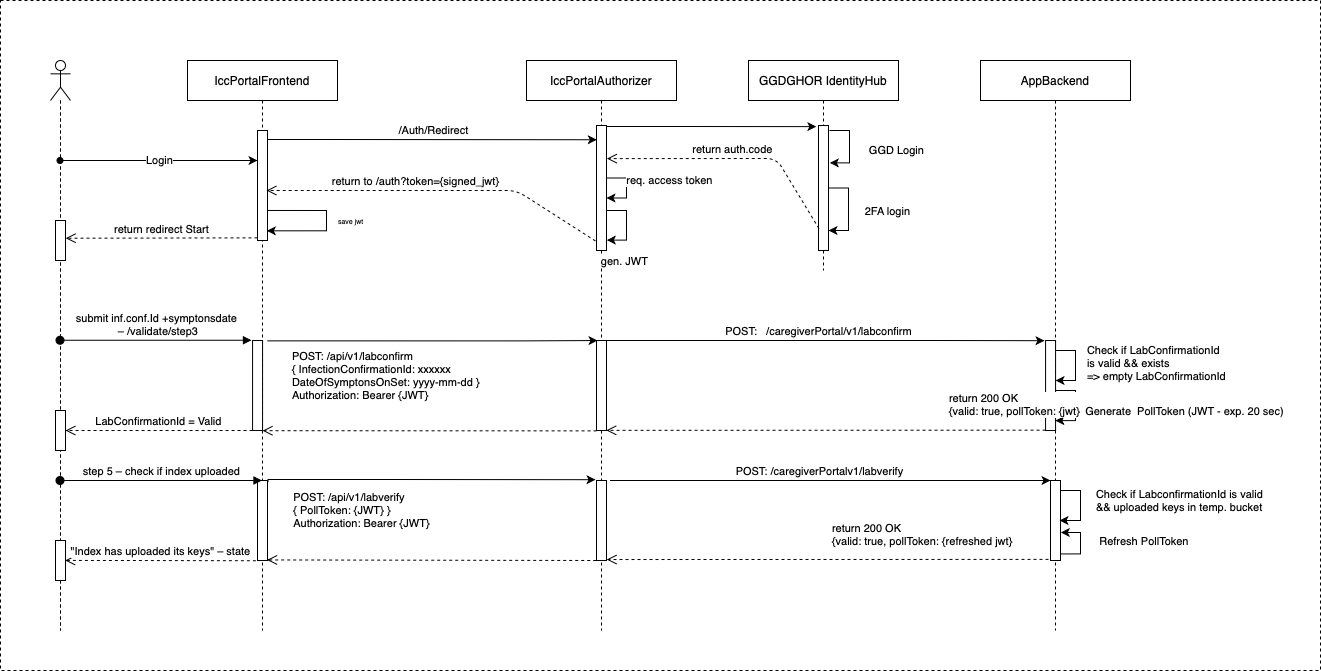

The diagram above was exported from draw.io. Its source (the exported page's mxGraphModel, read from the mxfile embedded in the PNG):
<mxGraphModel dx="2253" dy="914" grid="1" gridSize="10" guides="1" tooltips="1" connect="1" arrows="1" fold="1" page="1" pageScale="1" pageWidth="827" pageHeight="1169" math="0" shadow="0">
  <root>
    <mxCell id="0" />
    <mxCell id="1" parent="0" />
    <mxCell id="2" value="" style="rounded=0;whiteSpace=wrap;html=1;dashed=1;" vertex="1" parent="1">
      <mxGeometry x="910" y="210" width="1320" height="670" as="geometry" />
    </mxCell>
    <mxCell id="3" value="IccPortalFrontend" style="shape=umlLifeline;perimeter=lifelinePerimeter;whiteSpace=wrap;html=1;container=1;collapsible=0;recursiveResize=0;outlineConnect=0;" vertex="1" parent="1">
      <mxGeometry x="1097" y="270" width="150" height="570" as="geometry" />
    </mxCell>
    <mxCell id="4" value="" style="html=1;points=[];perimeter=orthogonalPerimeter;" vertex="1" parent="3">
      <mxGeometry x="65.07" y="280.02" width="10" height="90" as="geometry" />
    </mxCell>
    <mxCell id="5" value="" style="html=1;points=[];perimeter=orthogonalPerimeter;rounded=0;align=left;" vertex="1" parent="3">
      <mxGeometry x="70" y="70" width="10" height="110" as="geometry" />
    </mxCell>
    <mxCell id="6" value="&lt;font style=&quot;font-size: 7px&quot;&gt;save jwt&amp;nbsp;&lt;br&gt;&lt;/font&gt;" style="edgeStyle=orthogonalEdgeStyle;rounded=0;orthogonalLoop=1;jettySize=auto;html=1;entryX=0.933;entryY=0.912;entryDx=0;entryDy=0;entryPerimeter=0;startArrow=none;startFill=0;exitX=0.983;exitY=0.727;exitDx=0;exitDy=0;exitPerimeter=0;align=left;" edge="1" parent="3" source="5" target="5">
      <mxGeometry x="-0.1495" y="-14" relative="1" as="geometry">
        <Array as="points">
          <mxPoint x="139" y="150" />
          <mxPoint x="139" y="170" />
        </Array>
        <mxPoint x="24" y="10" as="offset" />
      </mxGeometry>
    </mxCell>
    <mxCell id="7" value="" style="html=1;points=[];perimeter=orthogonalPerimeter;" vertex="1" parent="3">
      <mxGeometry x="70" y="420" width="10" height="80" as="geometry" />
    </mxCell>
    <mxCell id="8" value="IccPortalAuthorizer" style="shape=umlLifeline;perimeter=lifelinePerimeter;whiteSpace=wrap;html=1;container=1;collapsible=0;recursiveResize=0;outlineConnect=0;" vertex="1" parent="1">
      <mxGeometry x="1436" y="270" width="150" height="570" as="geometry" />
    </mxCell>
    <mxCell id="9" value="" style="html=1;points=[];perimeter=orthogonalPerimeter;" vertex="1" parent="8">
      <mxGeometry x="70" y="280.02" width="10" height="90" as="geometry" />
    </mxCell>
    <mxCell id="10" value="" style="html=1;points=[];perimeter=orthogonalPerimeter;rounded=0;align=center;" vertex="1" parent="8">
      <mxGeometry x="70" y="65" width="10" height="125" as="geometry" />
    </mxCell>
    <mxCell id="11" style="edgeStyle=orthogonalEdgeStyle;rounded=0;orthogonalLoop=1;jettySize=auto;html=1;startArrow=none;startFill=0;elbow=horizontal;" edge="1" parent="8" source="10" target="10">
      <mxGeometry relative="1" as="geometry" />
    </mxCell>
    <mxCell id="12" value="req. access token" style="edgeLabel;html=1;align=center;verticalAlign=middle;resizable=0;points=[];" vertex="1" connectable="0" parent="11">
      <mxGeometry x="-0.3441" y="-8" relative="1" as="geometry">
        <mxPoint x="50.32" y="2" as="offset" />
      </mxGeometry>
    </mxCell>
    <mxCell id="13" value="gen. JWT" style="edgeStyle=orthogonalEdgeStyle;rounded=0;orthogonalLoop=1;jettySize=auto;html=1;entryX=1.033;entryY=0.917;entryDx=0;entryDy=0;entryPerimeter=0;startArrow=none;startFill=0;" edge="1" parent="8" source="10" target="10">
      <mxGeometry x="0.4269" y="-32" relative="1" as="geometry">
        <Array as="points">
          <mxPoint x="100" y="150" />
          <mxPoint x="100" y="180" />
          <mxPoint x="80" y="180" />
        </Array>
        <mxPoint x="30" y="22" as="offset" />
      </mxGeometry>
    </mxCell>
    <mxCell id="14" value="" style="html=1;points=[];perimeter=orthogonalPerimeter;" vertex="1" parent="8">
      <mxGeometry x="70" y="420" width="10" height="80" as="geometry" />
    </mxCell>
    <mxCell id="15" value="AppBackend" style="shape=umlLifeline;perimeter=lifelinePerimeter;whiteSpace=wrap;html=1;container=1;collapsible=0;recursiveResize=0;outlineConnect=0;" vertex="1" parent="1">
      <mxGeometry x="1890" y="270" width="150" height="570" as="geometry" />
    </mxCell>
    <mxCell id="16" value="" style="html=1;points=[];perimeter=orthogonalPerimeter;" vertex="1" parent="15">
      <mxGeometry x="65.07" y="280.02" width="10" height="90" as="geometry" />
    </mxCell>
    <mxCell id="17" style="edgeStyle=orthogonalEdgeStyle;rounded=0;orthogonalLoop=1;jettySize=auto;html=1;elbow=horizontal;" edge="1" parent="15" source="16" target="16">
      <mxGeometry relative="1" as="geometry">
        <Array as="points">
          <mxPoint x="95" y="290" />
          <mxPoint x="95" y="320" />
        </Array>
      </mxGeometry>
    </mxCell>
    <mxCell id="18" value="Check if LabConfirmationId &lt;br&gt;is valid &amp;amp;&amp;amp; exists&lt;br&gt;=&amp;gt; empty LabConfirmationId" style="edgeLabel;html=1;align=left;verticalAlign=middle;resizable=0;points=[];" vertex="1" connectable="0" parent="17">
      <mxGeometry x="-0.315" y="-2" relative="1" as="geometry">
        <mxPoint x="12.400000000000006" y="8" as="offset" />
      </mxGeometry>
    </mxCell>
    <mxCell id="19" value="" style="html=1;points=[];perimeter=orthogonalPerimeter;" vertex="1" parent="15">
      <mxGeometry x="70" y="420" width="10" height="80" as="geometry" />
    </mxCell>
    <mxCell id="20" value="Check if LabconfirmationId is valid &lt;br&gt;&amp;amp;&amp;amp; uploaded keys in temp. bucket" style="edgeStyle=orthogonalEdgeStyle;rounded=0;orthogonalLoop=1;jettySize=auto;html=1;align=left;" edge="1" parent="15" source="19">
      <mxGeometry x="-0.4366" y="-17" relative="1" as="geometry">
        <mxPoint x="79" y="460" as="targetPoint" />
        <Array as="points">
          <mxPoint x="100" y="430" />
          <mxPoint x="100" y="460" />
        </Array>
        <mxPoint x="31" y="10" as="offset" />
      </mxGeometry>
    </mxCell>
    <mxCell id="21" style="edgeStyle=orthogonalEdgeStyle;rounded=0;orthogonalLoop=1;jettySize=auto;html=1;entryX=0.976;entryY=0.89;entryDx=0;entryDy=0;entryPerimeter=0;" edge="1" parent="15" source="16" target="16">
      <mxGeometry relative="1" as="geometry">
        <Array as="points">
          <mxPoint x="95" y="330" />
          <mxPoint x="95" y="360" />
          <mxPoint x="75" y="360" />
        </Array>
      </mxGeometry>
    </mxCell>
    <mxCell id="22" value="Generate&amp;nbsp; PollToken (JWT - exp. 20 sec)" style="edgeLabel;html=1;align=center;verticalAlign=middle;resizable=0;points=[];" vertex="1" connectable="0" parent="21">
      <mxGeometry x="-0.039" y="1" relative="1" as="geometry">
        <mxPoint x="107.99" y="6.15" as="offset" />
      </mxGeometry>
    </mxCell>
    <mxCell id="23" style="edgeStyle=orthogonalEdgeStyle;rounded=0;orthogonalLoop=1;jettySize=auto;html=1;entryX=1.032;entryY=0.65;entryDx=0;entryDy=0;entryPerimeter=0;exitX=1.039;exitY=0.918;exitDx=0;exitDy=0;exitPerimeter=0;" edge="1" parent="15" source="19" target="19">
      <mxGeometry relative="1" as="geometry">
        <Array as="points">
          <mxPoint x="100" y="493" />
          <mxPoint x="100" y="472" />
        </Array>
      </mxGeometry>
    </mxCell>
    <mxCell id="24" value="Refresh PollToken&amp;nbsp;" style="edgeLabel;html=1;align=center;verticalAlign=middle;resizable=0;points=[];" vertex="1" connectable="0" parent="23">
      <mxGeometry x="0.2001" relative="1" as="geometry">
        <mxPoint x="64" y="3.5" as="offset" />
      </mxGeometry>
    </mxCell>
    <mxCell id="25" value="" style="shape=umlLifeline;participant=umlActor;perimeter=lifelinePerimeter;whiteSpace=wrap;html=1;container=1;collapsible=0;recursiveResize=0;verticalAlign=top;spacingTop=36;labelBackgroundColor=#ffffff;outlineConnect=0;" vertex="1" parent="1">
      <mxGeometry x="960" y="270" width="20" height="570" as="geometry" />
    </mxCell>
    <mxCell id="26" value="" style="html=1;points=[];perimeter=orthogonalPerimeter;rounded=0;align=left;" vertex="1" parent="25">
      <mxGeometry x="5" y="350" width="10" height="40" as="geometry" />
    </mxCell>
    <mxCell id="27" value="" style="html=1;points=[];perimeter=orthogonalPerimeter;rounded=0;align=center;" vertex="1" parent="25">
      <mxGeometry x="5" y="160" width="10" height="40" as="geometry" />
    </mxCell>
    <mxCell id="28" value="" style="html=1;points=[];perimeter=orthogonalPerimeter;sketch=0;strokeColor=#000000;gradientColor=none;" vertex="1" parent="25">
      <mxGeometry x="5" y="480" width="10" height="40" as="geometry" />
    </mxCell>
    <mxCell id="29" value="submit inf.conf.Id +symptonsdate&lt;br&gt;&amp;nbsp;– /validate/step3" style="html=1;verticalAlign=bottom;startArrow=oval;startFill=1;endArrow=block;startSize=8;entryX=-0.111;entryY=-0.003;entryDx=0;entryDy=0;entryPerimeter=0;" edge="1" source="25" target="4" parent="1">
      <mxGeometry width="60" relative="1" as="geometry">
        <mxPoint x="974.9985714285714" y="549.75" as="sourcePoint" />
        <mxPoint x="1085.0700000000002" y="590.02" as="targetPoint" />
      </mxGeometry>
    </mxCell>
    <mxCell id="30" style="edgeStyle=orthogonalEdgeStyle;rounded=0;orthogonalLoop=1;jettySize=auto;html=1;fillColor=#b0e3e6;strokeWidth=1;entryX=-0.107;entryY=0.002;entryDx=0;entryDy=0;entryPerimeter=0;" edge="1" target="16" parent="1">
      <mxGeometry relative="1" as="geometry">
        <Array as="points">
          <mxPoint x="1850" y="550" />
          <mxPoint x="1850" y="550" />
        </Array>
        <mxPoint x="1515" y="550" as="sourcePoint" />
        <mxPoint x="1950" y="550" as="targetPoint" />
      </mxGeometry>
    </mxCell>
    <mxCell id="31" value="POST:&amp;nbsp;&amp;nbsp;&lt;span style=&quot;text-align: left&quot;&gt;&amp;nbsp;/caregiverPortal/v1/labconfirm&lt;/span&gt;" style="edgeLabel;html=1;align=center;verticalAlign=middle;resizable=0;points=[];" vertex="1" connectable="0" parent="30">
      <mxGeometry x="-0.0931" y="3" relative="1" as="geometry">
        <mxPoint x="13.950000000000017" y="-7" as="offset" />
      </mxGeometry>
    </mxCell>
    <mxCell id="32" value="return 200 OK&lt;br&gt;{valid: true, pollToken: {jwt}" style="html=1;verticalAlign=bottom;endArrow=open;dashed=1;endSize=8;entryX=0.98;entryY=0.998;entryDx=0;entryDy=0;entryPerimeter=0;exitX=-0.002;exitY=0.996;exitDx=0;exitDy=0;exitPerimeter=0;align=left;" edge="1" source="16" target="9" parent="1">
      <mxGeometry x="-0.553" y="-10" relative="1" as="geometry">
        <mxPoint x="1946.07" y="630.02" as="sourcePoint" />
        <mxPoint x="1825.07" y="620.02" as="targetPoint" />
        <mxPoint as="offset" />
      </mxGeometry>
    </mxCell>
    <mxCell id="33" value="" style="html=1;verticalAlign=bottom;endArrow=open;dashed=1;endSize=8;exitX=0.006;exitY=1.004;exitDx=0;exitDy=0;exitPerimeter=0;entryX=1.003;entryY=1.002;entryDx=0;entryDy=0;entryPerimeter=0;" edge="1" source="9" target="4" parent="1">
      <mxGeometry x="-0.0056" y="20" relative="1" as="geometry">
        <mxPoint x="1459.0700000000002" y="621.22" as="sourcePoint" />
        <mxPoint x="1225.07" y="620.02" as="targetPoint" />
        <mxPoint as="offset" />
      </mxGeometry>
    </mxCell>
    <mxCell id="34" value="LabConfirmationId = Valid" style="html=1;verticalAlign=bottom;endArrow=open;dashed=1;endSize=8;exitX=0;exitY=1;exitDx=0;exitDy=0;exitPerimeter=0;" edge="1" source="4" target="26" parent="1">
      <mxGeometry relative="1" as="geometry">
        <mxPoint x="1115.0700000000002" y="630.02" as="sourcePoint" />
        <mxPoint x="990" y="640" as="targetPoint" />
      </mxGeometry>
    </mxCell>
    <mxCell id="35" value="Login" style="edgeStyle=orthogonalEdgeStyle;rounded=0;orthogonalLoop=1;jettySize=auto;html=1;startArrow=oval;startFill=1;" edge="1" source="25" target="5" parent="1">
      <mxGeometry relative="1" as="geometry">
        <mxPoint x="1056" y="380.0000000000001" as="targetPoint" />
        <mxPoint x="985" y="380" as="sourcePoint" />
        <Array as="points">
          <mxPoint x="1106" y="370" />
          <mxPoint x="1106" y="370" />
        </Array>
      </mxGeometry>
    </mxCell>
    <mxCell id="36" style="edgeStyle=orthogonalEdgeStyle;rounded=0;orthogonalLoop=1;jettySize=auto;html=1;startArrow=none;startFill=0;entryX=0.032;entryY=0.114;entryDx=0;entryDy=0;entryPerimeter=0;" edge="1" source="5" target="10" parent="1">
      <mxGeometry relative="1" as="geometry">
        <Array as="points">
          <mxPoint x="1236" y="349" />
          <mxPoint x="1236" y="349" />
        </Array>
      </mxGeometry>
    </mxCell>
    <mxCell id="37" value="/Auth/Redirect" style="edgeLabel;html=1;align=center;verticalAlign=middle;resizable=0;points=[];" vertex="1" connectable="0" parent="36">
      <mxGeometry x="0.4933" y="-62" relative="1" as="geometry">
        <mxPoint x="-80.14" y="-72.03" as="offset" />
      </mxGeometry>
    </mxCell>
    <mxCell id="38" value="GGDGHOR IdentityHub" style="shape=umlLifeline;perimeter=lifelinePerimeter;whiteSpace=wrap;html=1;container=1;collapsible=0;recursiveResize=0;outlineConnect=0;" vertex="1" parent="1">
      <mxGeometry x="1658" y="270" width="150" height="210" as="geometry" />
    </mxCell>
    <mxCell id="39" value="" style="html=1;points=[];perimeter=orthogonalPerimeter;rounded=0;align=center;" vertex="1" parent="38">
      <mxGeometry x="70" y="65" width="10" height="125" as="geometry" />
    </mxCell>
    <mxCell id="40" value="GGD Login" style="edgeStyle=orthogonalEdgeStyle;rounded=0;orthogonalLoop=1;jettySize=auto;html=1;entryX=1.033;entryY=0.467;entryDx=0;entryDy=0;entryPerimeter=0;startArrow=none;startFill=0;" edge="1" parent="38">
      <mxGeometry x="0.4541" y="-49" relative="1" as="geometry">
        <mxPoint x="81" y="70.00671140939596" as="sourcePoint" />
        <mxPoint x="81.33000000000015" y="102.36000000000001" as="targetPoint" />
        <Array as="points">
          <mxPoint x="101" y="70" />
          <mxPoint x="101" y="102" />
        </Array>
        <mxPoint x="47" y="37" as="offset" />
      </mxGeometry>
    </mxCell>
    <mxCell id="41" style="edgeStyle=orthogonalEdgeStyle;rounded=0;orthogonalLoop=1;jettySize=auto;html=1;startArrow=none;startFill=0;elbow=horizontal;" edge="1" parent="38" source="39" target="39">
      <mxGeometry relative="1" as="geometry">
        <Array as="points">
          <mxPoint x="100" y="128" />
          <mxPoint x="88" y="170" />
        </Array>
      </mxGeometry>
    </mxCell>
    <mxCell id="42" value="2FA login" style="edgeLabel;html=1;align=center;verticalAlign=middle;resizable=0;points=[];" vertex="1" connectable="0" parent="41">
      <mxGeometry x="-0.0828" y="1" relative="1" as="geometry">
        <mxPoint x="37" y="4.72" as="offset" />
      </mxGeometry>
    </mxCell>
    <mxCell id="43" style="edgeStyle=orthogonalEdgeStyle;rounded=0;orthogonalLoop=1;jettySize=auto;html=1;entryX=-0.217;entryY=0.009;entryDx=0;entryDy=0;entryPerimeter=0;startArrow=none;startFill=0;" edge="1" source="10" target="39" parent="1">
      <mxGeometry relative="1" as="geometry">
        <Array as="points">
          <mxPoint x="1596" y="336" />
          <mxPoint x="1596" y="336" />
        </Array>
      </mxGeometry>
    </mxCell>
    <mxCell id="44" value="return auth.code" style="html=1;verticalAlign=bottom;endArrow=open;dashed=1;endSize=8;exitX=0.048;exitY=0.825;exitDx=0;exitDy=0;exitPerimeter=0;entryX=1.048;entryY=0.265;entryDx=0;entryDy=0;entryPerimeter=0;" edge="1" source="39" target="10" parent="1">
      <mxGeometry relative="1" as="geometry">
        <mxPoint x="1656" y="420" as="sourcePoint" />
        <mxPoint x="1576" y="420" as="targetPoint" />
        <Array as="points">
          <mxPoint x="1686" y="368" />
        </Array>
      </mxGeometry>
    </mxCell>
    <mxCell id="45" value="return to /auth?token={signed_jwt}" style="html=1;verticalAlign=bottom;endArrow=open;dashed=1;endSize=8;exitX=-0.097;exitY=0.924;exitDx=0;exitDy=0;exitPerimeter=0;" edge="1" source="10" parent="1">
      <mxGeometry x="0.1329" relative="1" as="geometry">
        <mxPoint x="1356" y="400" as="sourcePoint" />
        <mxPoint x="1176" y="400" as="targetPoint" />
        <Array as="points">
          <mxPoint x="1426" y="400" />
        </Array>
        <mxPoint as="offset" />
      </mxGeometry>
    </mxCell>
    <mxCell id="46" value="return redirect Start" style="html=1;verticalAlign=bottom;endArrow=open;dashed=1;endSize=8;exitX=0;exitY=0.976;exitDx=0;exitDy=0;exitPerimeter=0;entryX=1.023;entryY=0.443;entryDx=0;entryDy=0;entryPerimeter=0;" edge="1" source="5" target="27" parent="1">
      <mxGeometry relative="1" as="geometry">
        <mxPoint x="1106" y="400" as="sourcePoint" />
        <mxPoint x="996" y="447" as="targetPoint" />
      </mxGeometry>
    </mxCell>
    <mxCell id="47" value="step 5 – check if index uploaded" style="html=1;verticalAlign=bottom;startArrow=oval;startFill=1;endArrow=block;startSize=8;" edge="1" source="25" target="3" parent="1">
      <mxGeometry width="60" relative="1" as="geometry">
        <mxPoint x="1020" y="710" as="sourcePoint" />
        <mxPoint x="1170" y="740" as="targetPoint" />
        <Array as="points">
          <mxPoint x="1080" y="690" />
        </Array>
      </mxGeometry>
    </mxCell>
    <mxCell id="48" style="edgeStyle=orthogonalEdgeStyle;rounded=0;orthogonalLoop=1;jettySize=auto;html=1;fillColor=#b1ddf0;strokeWidth=1;" edge="1" parent="1">
      <mxGeometry relative="1" as="geometry">
        <Array as="points">
          <mxPoint x="1520" y="690" />
          <mxPoint x="1520" y="690" />
        </Array>
        <mxPoint x="1840" y="690" as="sourcePoint" />
        <mxPoint x="1960" y="690" as="targetPoint" />
      </mxGeometry>
    </mxCell>
    <mxCell id="49" value="&lt;div style=&quot;text-align: left&quot;&gt;&lt;span style=&quot;text-align: center&quot;&gt;POST: /caregiverPortalv1/labverify&lt;/span&gt;&lt;br&gt;&lt;/div&gt;" style="edgeLabel;html=1;align=center;verticalAlign=middle;resizable=0;points=[];" vertex="1" connectable="0" parent="48">
      <mxGeometry x="-0.1116" y="2" relative="1" as="geometry">
        <mxPoint x="190.38" y="-8" as="offset" />
      </mxGeometry>
    </mxCell>
    <mxCell id="50" value="&lt;div&gt;return 200 OK&lt;/div&gt;{valid: true, pollToken: {refreshed jwt}" style="html=1;verticalAlign=bottom;endArrow=open;dashed=1;endSize=8;entryX=1.02;entryY=0.988;entryDx=0;entryDy=0;entryPerimeter=0;exitX=-0.2;exitY=0.986;exitDx=0;exitDy=0;exitPerimeter=0;align=left;" edge="1" source="19" target="14" parent="1">
      <mxGeometry x="-0.0131" y="-9" relative="1" as="geometry">
        <mxPoint x="2180" y="760" as="sourcePoint" />
        <mxPoint x="2100" y="760" as="targetPoint" />
        <mxPoint as="offset" />
      </mxGeometry>
    </mxCell>
    <mxCell id="51" value="" style="html=1;verticalAlign=bottom;endArrow=open;dashed=1;endSize=8;entryX=0.957;entryY=0.993;entryDx=0;entryDy=0;entryPerimeter=0;exitX=-0.029;exitY=1;exitDx=0;exitDy=0;exitPerimeter=0;" edge="1" source="14" target="7" parent="1">
      <mxGeometry x="0.0067" y="20" relative="1" as="geometry">
        <mxPoint x="1739.1399999999999" y="839.9999999999999" as="sourcePoint" />
        <mxPoint x="1190" y="840.5600000000001" as="targetPoint" />
        <mxPoint as="offset" />
      </mxGeometry>
    </mxCell>
    <mxCell id="52" value="&quot;Index has uploaded its keys&quot; – state" style="html=1;verticalAlign=bottom;endArrow=open;dashed=1;endSize=8;exitX=-0.16;exitY=1.003;exitDx=0;exitDy=0;exitPerimeter=0;entryX=0.97;entryY=0.498;entryDx=0;entryDy=0;entryPerimeter=0;" edge="1" source="7" target="28" parent="1">
      <mxGeometry relative="1" as="geometry">
        <mxPoint x="1100" y="770" as="sourcePoint" />
        <mxPoint x="980" y="770" as="targetPoint" />
      </mxGeometry>
    </mxCell>
    <mxCell id="53" style="edgeStyle=orthogonalEdgeStyle;rounded=0;orthogonalLoop=1;jettySize=auto;html=1;entryX=0.1;entryY=0;entryDx=0;entryDy=0;entryPerimeter=0;exitX=0.997;exitY=0.001;exitDx=0;exitDy=0;exitPerimeter=0;" edge="1" target="9" parent="1">
      <mxGeometry relative="1" as="geometry">
        <mxPoint x="1383.23" y="550" as="targetPoint" />
        <Array as="points">
          <mxPoint x="1430" y="550" />
          <mxPoint x="1430" y="550" />
        </Array>
        <mxPoint x="1176.77" y="550.3600000000001" as="sourcePoint" />
      </mxGeometry>
    </mxCell>
    <mxCell id="54" value="&lt;span&gt;POST: /api/v1/labconfirm&lt;/span&gt;&lt;br&gt;&lt;span&gt;{ InfectionConfirmationId: xxxxxx&lt;/span&gt;&lt;br&gt;&lt;span&gt;DateOfSymptonsOnSet: yyyy-mm-dd }&lt;/span&gt;&lt;br&gt;&lt;span&gt;Authorization: Bearer {JWT}&lt;/span&gt;&lt;span&gt;&lt;br&gt;&lt;/span&gt;" style="edgeLabel;html=1;align=left;verticalAlign=middle;resizable=0;points=[];" vertex="1" connectable="0" parent="53">
      <mxGeometry x="-0.36" y="2" relative="1" as="geometry">
        <mxPoint x="-82.77" y="36.620000000000005" as="offset" />
      </mxGeometry>
    </mxCell>
    <mxCell id="55" style="edgeStyle=orthogonalEdgeStyle;rounded=0;orthogonalLoop=1;jettySize=auto;html=1;entryX=-0.1;entryY=-0.01;entryDx=0;entryDy=0;entryPerimeter=0;exitX=1.05;exitY=0.021;exitDx=0;exitDy=0;exitPerimeter=0;" edge="1" source="7" target="14" parent="1">
      <mxGeometry relative="1" as="geometry">
        <Array as="points">
          <mxPoint x="1178" y="689" />
          <mxPoint x="1304" y="689" />
        </Array>
        <mxPoint x="1197.29" y="690" as="sourcePoint" />
        <mxPoint x="1409" y="690.0133333333333" as="targetPoint" />
      </mxGeometry>
    </mxCell>
    <mxCell id="56" value="&lt;div style=&quot;text-align: left&quot;&gt;POST: /api/v1/labverify&lt;/div&gt;&lt;div style=&quot;text-align: left&quot;&gt;{ PollToken: {JWT}&amp;nbsp;}&lt;br&gt;Authorization: Bearer {JWT}&lt;/div&gt;" style="edgeLabel;html=1;align=center;verticalAlign=middle;resizable=0;points=[];" vertex="1" connectable="0" parent="55">
      <mxGeometry x="-0.0859" y="1" relative="1" as="geometry">
        <mxPoint x="-55.69" y="31.949999999999996" as="offset" />
      </mxGeometry>
    </mxCell>
  </root>
</mxGraphModel>